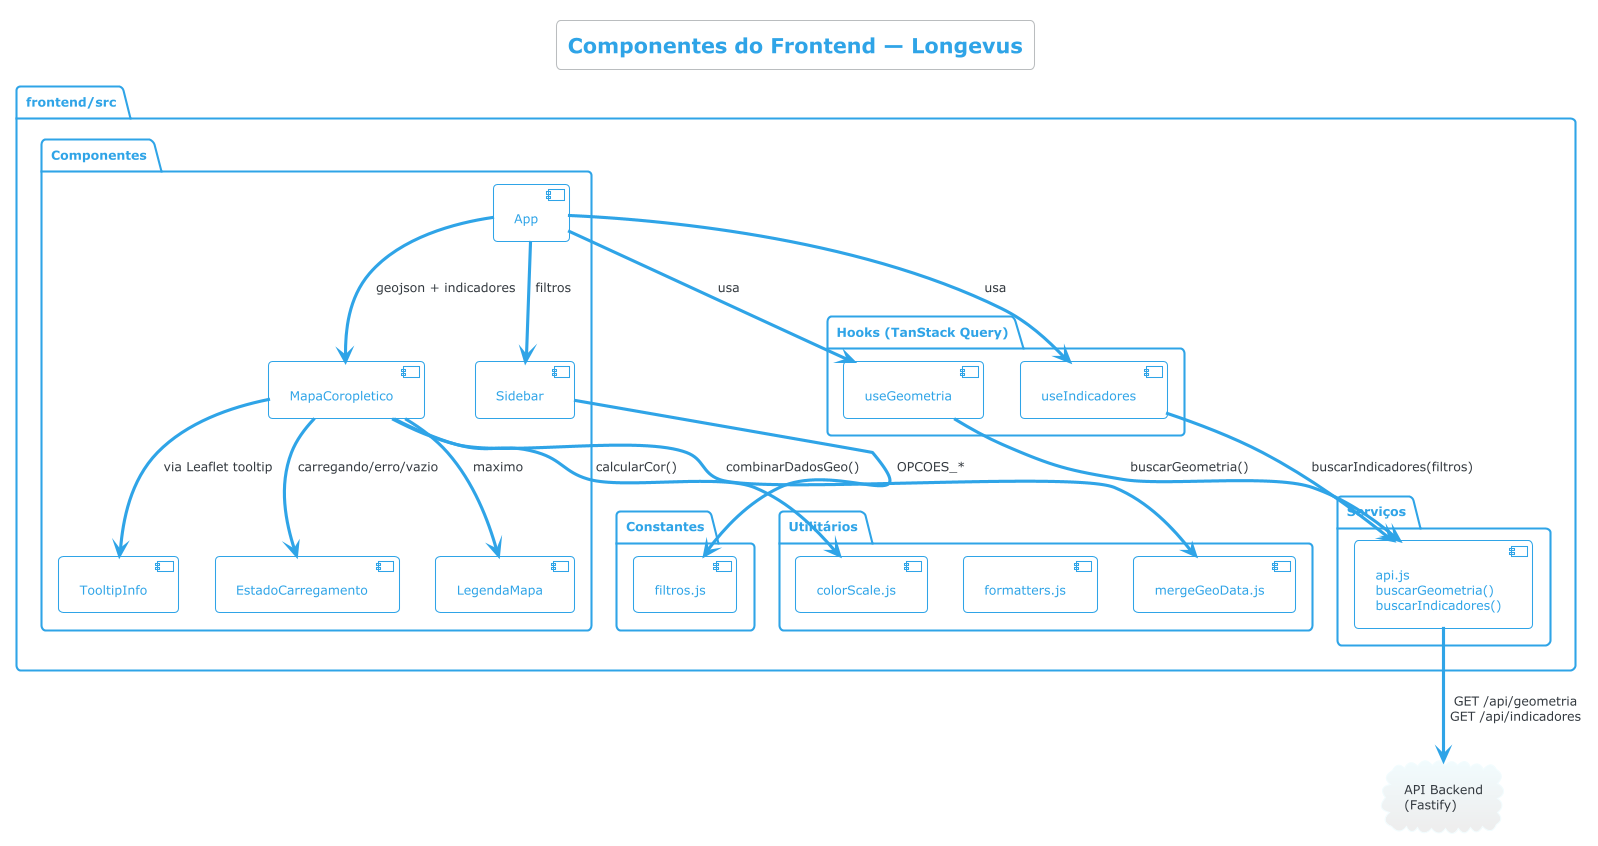

The diagram above was rendered by PlantUML. Its source (embedded in the PNG):
@startuml componentes_frontend
!theme cerulean-outline
title Componentes do Frontend — Longevus

package "frontend/src" {

  package "Componentes" {
    [App] as App
    [Sidebar] as Sidebar
    [MapaCoropletico] as Mapa
    [LegendaMapa] as Legenda
    [TooltipInfo] as Tooltip
    [EstadoCarregamento] as Estado
  }

  package "Hooks (TanStack Query)" {
    [useGeometria] as HookGeo
    [useIndicadores] as HookInd
  }

  package "Serviços" {
    [api.js\nbuscarGeometria()\nbuscarIndicadores()] as API
  }

  package "Utilitários" {
    [colorScale.js] as Colors
    [formatters.js] as Fmt
    [mergeGeoData.js] as Merge
  }

  package "Constantes" {
    [filtros.js] as Filtros
  }
}

cloud "API Backend\n(Fastify)" as Backend

App --> Sidebar : filtros
App --> Mapa : geojson + indicadores
App --> HookGeo : usa
App --> HookInd : usa

Mapa --> Legenda : maximo
Mapa --> Tooltip : via Leaflet tooltip
Mapa --> Estado : carregando/erro/vazio
Mapa --> Colors : calcularCor()
Mapa --> Merge : combinarDadosGeo()

Sidebar --> Filtros : OPCOES_*

HookGeo --> API : buscarGeometria()
HookInd --> API : buscarIndicadores(filtros)

API --> Backend : GET /api/geometria\nGET /api/indicadores

@enduml